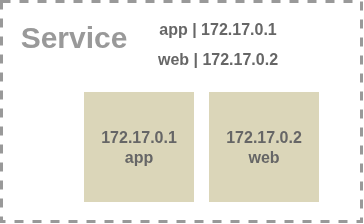

The diagram above was exported from draw.io. Its source (the exported page's mxGraphModel, read from the mxfile embedded in the PNG):
<mxGraphModel dx="1141" dy="854" grid="1" gridSize="10" guides="1" tooltips="1" connect="1" arrows="1" fold="1" page="1" pageScale="1" pageWidth="850" pageHeight="1100" math="0" shadow="0">
  <root>
    <mxCell id="0" />
    <mxCell id="1" parent="0" />
    <mxCell id="cjYBuz4uIiQ4sYNARRUG-22" parent="1" style="rounded=0;whiteSpace=wrap;html=1;fillColor=none;dashed=1;strokeWidth=3;strokeColor=#999999;" value="" vertex="1">
      <mxGeometry height="220" width="360" x="207" y="199" as="geometry" />
    </mxCell>
    <mxCell id="1Pgh60VswDQvze1jQpUg-3" parent="1" style="whiteSpace=wrap;html=1;aspect=fixed;strokeColor=none;fillColor=#DBD6B9;" value="&lt;b style=&quot;color: rgb(102, 102, 102);&quot;&gt;&lt;font style=&quot;font-size: 16px;&quot;&gt;172.17.0.1&lt;br&gt;app&lt;/font&gt;&lt;/b&gt;" vertex="1">
      <mxGeometry height="110" width="110" x="290" y="290" as="geometry" />
    </mxCell>
    <mxCell id="1Pgh60VswDQvze1jQpUg-4" parent="1" style="whiteSpace=wrap;html=1;aspect=fixed;strokeColor=none;fillColor=#DBD6B9;" value="&lt;b style=&quot;color: rgb(102, 102, 102);&quot;&gt;&lt;font style=&quot;font-size: 16px;&quot;&gt;172.17.0.2&lt;/font&gt;&lt;/b&gt;&lt;div&gt;&lt;b style=&quot;color: rgb(102, 102, 102);&quot;&gt;&lt;font style=&quot;font-size: 16px;&quot;&gt;web&lt;/font&gt;&lt;/b&gt;&lt;/div&gt;" vertex="1">
      <mxGeometry height="110" width="110" x="415" y="290" as="geometry" />
    </mxCell>
    <mxCell id="cjYBuz4uIiQ4sYNARRUG-8" parent="1" style="text;html=1;whiteSpace=wrap;strokeColor=none;fillColor=none;align=center;verticalAlign=middle;rounded=0;fontSize=27;fontColor=#999999;" value="&lt;font style=&quot;font-size: 30px;&quot;&gt;&lt;b style=&quot;&quot;&gt;Service&lt;/b&gt;&lt;/font&gt;" vertex="1">
      <mxGeometry height="30" width="60" x="250" y="220" as="geometry" />
    </mxCell>
    <mxCell id="cjYBuz4uIiQ4sYNARRUG-24" parent="1" style="text;html=1;whiteSpace=wrap;strokeColor=none;fillColor=none;align=center;verticalAlign=middle;rounded=0;fontStyle=1;fontColor=#4D4D4D;fontSize=16;" value="&lt;span style=&quot;color: rgb(102, 102, 102);&quot;&gt;&lt;font&gt;app | 172.17.0.1&lt;/font&gt;&lt;/span&gt;" vertex="1">
      <mxGeometry height="30" width="149.87" x="349.13" y="212" as="geometry" />
    </mxCell>
    <mxCell id="cjYBuz4uIiQ4sYNARRUG-25" parent="1" style="text;html=1;whiteSpace=wrap;strokeColor=none;fillColor=none;align=center;verticalAlign=middle;rounded=0;fontStyle=1;fontColor=#4D4D4D;fontSize=16;" value="&lt;span style=&quot;color: rgb(102, 102, 102);&quot;&gt;&lt;font&gt;web | 172.17.0.2&lt;/font&gt;&lt;/span&gt;" vertex="1">
      <mxGeometry height="30" width="149.87" x="349.13" y="242" as="geometry" />
    </mxCell>
  </root>
</mxGraphModel>